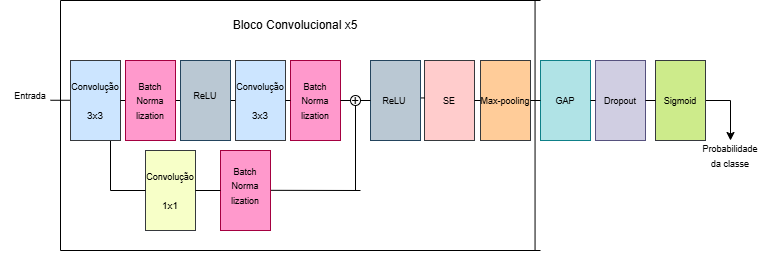

The diagram above was exported from draw.io. Its source (the exported page's mxGraphModel, read from the mxfile embedded in the PNG):
<mxGraphModel dx="1716" dy="490" grid="1" gridSize="10" guides="1" tooltips="1" connect="1" arrows="1" fold="1" page="1" pageScale="1" pageWidth="827" pageHeight="1169" math="0" shadow="0">
  <root>
    <mxCell id="0" />
    <mxCell id="1" parent="0" />
    <mxCell id="z4Vw8mpApMLbgR2r6KhT-1" edge="1" parent="1" style="endArrow=none;html=1;rounded=0;startArrow=none;startFill=0;endFill=0;" value="">
      <mxGeometry height="50" relative="1" width="50" as="geometry">
        <mxPoint x="40" y="259.76" as="sourcePoint" />
        <mxPoint x="80" y="259.76" as="targetPoint" />
      </mxGeometry>
    </mxCell>
    <mxCell id="z4Vw8mpApMLbgR2r6KhT-2" edge="1" parent="1" style="endArrow=none;html=1;rounded=0;" value="">
      <mxGeometry height="50" relative="1" width="50" as="geometry">
        <mxPoint x="100" y="350" as="sourcePoint" />
        <mxPoint x="100" y="260" as="targetPoint" />
      </mxGeometry>
    </mxCell>
    <mxCell id="z4Vw8mpApMLbgR2r6KhT-14" parent="1" style="rounded=0;whiteSpace=wrap;html=1;direction=south;fillColor=#ffcc99;strokeColor=#36393d;" value="" vertex="1">
      <mxGeometry height="80" width="50" x="470" y="220" as="geometry" />
    </mxCell>
    <mxCell id="z4Vw8mpApMLbgR2r6KhT-32" parent="1" style="rounded=0;whiteSpace=wrap;html=1;direction=south;fillColor=#cce5ff;strokeColor=#36393d;" value="" vertex="1">
      <mxGeometry height="80" width="50" x="60" y="220" as="geometry" />
    </mxCell>
    <mxCell id="z4Vw8mpApMLbgR2r6KhT-33" edge="1" parent="1" source="z4Vw8mpApMLbgR2r6KhT-32" style="endArrow=none;html=1;rounded=0;exitX=0.5;exitY=0;exitDx=0;exitDy=0;" value="">
      <mxGeometry height="50" relative="1" width="50" as="geometry">
        <mxPoint x="165" y="260" as="sourcePoint" />
        <mxPoint x="230" y="260" as="targetPoint" />
      </mxGeometry>
    </mxCell>
    <mxCell id="qqFSXVCJtBr4gLJeutT--10" parent="1" style="text;html=1;whiteSpace=wrap;strokeColor=none;fillColor=none;align=center;verticalAlign=middle;rounded=0;" value="&lt;font style=&quot;font-size: 9px;&quot;&gt;Max-pooling&lt;/font&gt;" vertex="1">
      <mxGeometry height="30" width="60" x="465" y="245" as="geometry" />
    </mxCell>
    <mxCell id="qqFSXVCJtBr4gLJeutT--19" edge="1" parent="1" style="endArrow=none;html=1;rounded=0;" value="">
      <mxGeometry height="50" relative="1" width="50" as="geometry">
        <mxPoint x="695" y="260" as="sourcePoint" />
        <mxPoint x="720" y="260" as="targetPoint" />
      </mxGeometry>
    </mxCell>
    <mxCell id="qqFSXVCJtBr4gLJeutT--20" edge="1" parent="1" style="endArrow=none;html=1;rounded=0;startArrow=classic;startFill=1;" value="">
      <mxGeometry height="50" relative="1" width="50" as="geometry">
        <mxPoint x="720" y="300" as="sourcePoint" />
        <mxPoint x="720" y="260" as="targetPoint" />
      </mxGeometry>
    </mxCell>
    <mxCell id="qqFSXVCJtBr4gLJeutT--21" parent="1" style="text;html=1;whiteSpace=wrap;strokeColor=none;fillColor=none;align=center;verticalAlign=middle;rounded=0;" value="&lt;font style=&quot;font-size: 9px;&quot;&gt;Probabilidade da classe&lt;/font&gt;" vertex="1">
      <mxGeometry height="30" width="60" x="690" y="300" as="geometry" />
    </mxCell>
    <mxCell id="qqFSXVCJtBr4gLJeutT--27" edge="1" parent="1" style="endArrow=none;html=1;rounded=0;" value="">
      <mxGeometry height="50" relative="1" width="50" as="geometry">
        <mxPoint x="270" y="259.99999999999994" as="sourcePoint" />
        <mxPoint x="270" y="260" as="targetPoint" />
      </mxGeometry>
    </mxCell>
    <mxCell id="qqFSXVCJtBr4gLJeutT--37" parent="1" style="rounded=0;whiteSpace=wrap;html=1;direction=south;fillColor=light-dark(#FF99CC,#FF90F3);strokeColor=#A50040;fontColor=#ffffff;" value="" vertex="1">
      <mxGeometry height="80" width="50" x="115" y="220" as="geometry" />
    </mxCell>
    <mxCell id="qqFSXVCJtBr4gLJeutT--41" parent="1" style="rounded=0;whiteSpace=wrap;html=1;direction=south;fillColor=#F7FFC8;strokeColor=#36393d;" value="" vertex="1">
      <mxGeometry height="80" width="50" x="135" y="310" as="geometry" />
    </mxCell>
    <mxCell id="qqFSXVCJtBr4gLJeutT--43" edge="1" parent="1" style="endArrow=none;html=1;rounded=0;entryX=0.5;entryY=1;entryDx=0;entryDy=0;" target="qqFSXVCJtBr4gLJeutT--41" value="">
      <mxGeometry height="50" relative="1" width="50" as="geometry">
        <mxPoint x="100" y="350" as="sourcePoint" />
        <mxPoint x="195" y="350" as="targetPoint" />
      </mxGeometry>
    </mxCell>
    <mxCell id="qqFSXVCJtBr4gLJeutT--49" parent="1" style="rounded=0;whiteSpace=wrap;html=1;direction=south;fillColor=#ffcccc;strokeColor=#36393d;" value="" vertex="1">
      <mxGeometry height="80" width="50" x="414" y="220" as="geometry" />
    </mxCell>
    <mxCell id="qqFSXVCJtBr4gLJeutT--57" parent="1" style="text;html=1;whiteSpace=wrap;strokeColor=none;fillColor=none;align=center;verticalAlign=middle;rounded=0;" value="Bloco Convolucional x5" vertex="1">
      <mxGeometry height="30" width="190" x="190" y="170" as="geometry" />
    </mxCell>
    <mxCell id="qqFSXVCJtBr4gLJeutT--59" parent="1" style="rounded=0;whiteSpace=wrap;html=1;direction=south;fillColor=#b0e3e6;strokeColor=#0e8088;" value="" vertex="1">
      <mxGeometry height="80" width="50" x="530" y="220" as="geometry" />
    </mxCell>
    <mxCell id="qqFSXVCJtBr4gLJeutT--61" edge="1" parent="1" source="z4Vw8mpApMLbgR2r6KhT-14" style="endArrow=none;html=1;rounded=0;exitX=0.5;exitY=0;exitDx=0;exitDy=0;entryX=0.5;entryY=1;entryDx=0;entryDy=0;" target="qqFSXVCJtBr4gLJeutT--59" value="">
      <mxGeometry height="50" relative="1" width="50" as="geometry">
        <mxPoint x="320" y="300" as="sourcePoint" />
        <mxPoint x="370" y="250" as="targetPoint" />
      </mxGeometry>
    </mxCell>
    <mxCell id="qqFSXVCJtBr4gLJeutT--62" parent="1" style="text;html=1;whiteSpace=wrap;strokeColor=none;fillColor=none;align=center;verticalAlign=middle;rounded=0;" value="&lt;font style=&quot;font-size: 9px;&quot;&gt;GAP&lt;/font&gt;" vertex="1">
      <mxGeometry height="30" width="60" x="525" y="245" as="geometry" />
    </mxCell>
    <mxCell id="qqFSXVCJtBr4gLJeutT--63" parent="1" style="rounded=0;whiteSpace=wrap;html=1;direction=south;fillColor=#d0cee2;strokeColor=#56517e;" value="" vertex="1">
      <mxGeometry height="80" width="50" x="585" y="220" as="geometry" />
    </mxCell>
    <mxCell id="qqFSXVCJtBr4gLJeutT--66" edge="1" parent="1" source="qqFSXVCJtBr4gLJeutT--59" style="endArrow=none;html=1;rounded=0;exitX=0.5;exitY=0;exitDx=0;exitDy=0;entryX=0.5;entryY=1;entryDx=0;entryDy=0;" target="qqFSXVCJtBr4gLJeutT--63" value="">
      <mxGeometry height="50" relative="1" width="50" as="geometry">
        <mxPoint x="460" y="300" as="sourcePoint" />
        <mxPoint x="495" y="260" as="targetPoint" />
      </mxGeometry>
    </mxCell>
    <mxCell id="qqFSXVCJtBr4gLJeutT--68" parent="1" style="rounded=0;whiteSpace=wrap;html=1;direction=south;fillColor=#cdeb8b;strokeColor=#36393d;" value="" vertex="1">
      <mxGeometry height="80" width="50" x="645" y="220" as="geometry" />
    </mxCell>
    <mxCell id="qqFSXVCJtBr4gLJeutT--69" edge="1" parent="1" source="qqFSXVCJtBr4gLJeutT--63" style="endArrow=none;html=1;rounded=0;entryX=0.5;entryY=1;entryDx=0;entryDy=0;exitX=0.5;exitY=0;exitDx=0;exitDy=0;" target="qqFSXVCJtBr4gLJeutT--68" value="">
      <mxGeometry height="50" relative="1" width="50" as="geometry">
        <mxPoint x="555" y="260" as="sourcePoint" />
        <mxPoint x="560" y="240" as="targetPoint" />
      </mxGeometry>
    </mxCell>
    <mxCell id="qqFSXVCJtBr4gLJeutT--70" parent="1" style="text;html=1;whiteSpace=wrap;strokeColor=none;fillColor=none;align=center;verticalAlign=middle;rounded=0;" value="&lt;font style=&quot;font-size: 9px;&quot;&gt;Dropout&lt;/font&gt;" vertex="1">
      <mxGeometry height="30" width="60" x="580" y="245" as="geometry" />
    </mxCell>
    <mxCell id="qqFSXVCJtBr4gLJeutT--71" parent="1" style="text;html=1;whiteSpace=wrap;strokeColor=none;fillColor=none;align=center;verticalAlign=middle;rounded=0;" value="&lt;font style=&quot;font-size: 9px;&quot;&gt;Sigmoid&lt;/font&gt;" vertex="1">
      <mxGeometry height="30" width="60" x="640" y="245" as="geometry" />
    </mxCell>
    <mxCell id="qqFSXVCJtBr4gLJeutT--73" parent="1" style="text;html=1;whiteSpace=wrap;strokeColor=none;fillColor=none;align=center;verticalAlign=middle;rounded=0;" value="&lt;font style=&quot;font-size: 9px;&quot;&gt;Entrada&lt;/font&gt;" vertex="1">
      <mxGeometry height="30" width="60" x="-10" y="240" as="geometry" />
    </mxCell>
    <mxCell id="qqFSXVCJtBr4gLJeutT--76" parent="1" style="text;html=1;whiteSpace=wrap;strokeColor=none;fillColor=none;align=center;verticalAlign=middle;rounded=0;" value="&lt;font style=&quot;font-size: 9px;&quot;&gt;Batch&lt;/font&gt;&lt;div&gt;&lt;font style=&quot;font-size: 9px;&quot;&gt;Norma&lt;/font&gt;&lt;/div&gt;&lt;div&gt;&lt;font style=&quot;font-size: 9px;&quot;&gt;lization&lt;/font&gt;&lt;/div&gt;" vertex="1">
      <mxGeometry height="30" width="60" x="110" y="245" as="geometry" />
    </mxCell>
    <mxCell id="qqFSXVCJtBr4gLJeutT--77" parent="1" style="rounded=0;whiteSpace=wrap;html=1;direction=south;fillColor=#bac8d3;strokeColor=#23445d;" value="" vertex="1">
      <mxGeometry height="80" width="50" x="170" y="220" as="geometry" />
    </mxCell>
    <mxCell id="qqFSXVCJtBr4gLJeutT--78" parent="1" style="text;html=1;whiteSpace=wrap;strokeColor=none;fillColor=none;align=center;verticalAlign=middle;rounded=0;" value="&lt;font style=&quot;font-size: 9px;&quot;&gt;ReLU&lt;/font&gt;" vertex="1">
      <mxGeometry height="30" width="60" x="165" y="240" as="geometry" />
    </mxCell>
    <mxCell id="qqFSXVCJtBr4gLJeutT--80" parent="1" style="text;html=1;whiteSpace=wrap;strokeColor=none;fillColor=none;align=center;verticalAlign=middle;rounded=0;" value="&lt;font style=&quot;font-size: 9px;&quot;&gt;Convolução&lt;/font&gt;&lt;div&gt;&lt;font style=&quot;font-size: 9px;&quot;&gt;&lt;br&gt;&lt;/font&gt;&lt;/div&gt;&lt;div&gt;&lt;font size=&quot;1&quot;&gt;3x3&lt;/font&gt;&lt;/div&gt;" vertex="1">
      <mxGeometry height="30" width="60" x="55" y="245" as="geometry" />
    </mxCell>
    <mxCell id="qqFSXVCJtBr4gLJeutT--81" parent="1" style="rounded=0;whiteSpace=wrap;html=1;direction=south;fillColor=#cce5ff;strokeColor=#36393d;" value="" vertex="1">
      <mxGeometry height="80" width="50" x="225" y="220" as="geometry" />
    </mxCell>
    <mxCell id="qqFSXVCJtBr4gLJeutT--83" parent="1" style="rounded=0;whiteSpace=wrap;html=1;direction=south;fillColor=light-dark(#FF99CC,#FF90F3);strokeColor=#A50040;fontColor=#ffffff;" value="" vertex="1">
      <mxGeometry height="80" width="50" x="280" y="220" as="geometry" />
    </mxCell>
    <mxCell id="qqFSXVCJtBr4gLJeutT--86" parent="1" style="rounded=0;whiteSpace=wrap;html=1;direction=south;fillColor=#bac8d3;strokeColor=#23445d;" value="" vertex="1">
      <mxGeometry height="80" width="50" x="360" y="220" as="geometry" />
    </mxCell>
    <mxCell id="qqFSXVCJtBr4gLJeutT--90" edge="1" parent="1" source="qqFSXVCJtBr4gLJeutT--81" style="endArrow=none;html=1;rounded=0;exitX=0.5;exitY=0;exitDx=0;exitDy=0;entryX=0.5;entryY=1;entryDx=0;entryDy=0;" target="qqFSXVCJtBr4gLJeutT--83" value="">
      <mxGeometry height="50" relative="1" width="50" as="geometry">
        <mxPoint x="230" y="300" as="sourcePoint" />
        <mxPoint x="280" y="250" as="targetPoint" />
      </mxGeometry>
    </mxCell>
    <mxCell id="qqFSXVCJtBr4gLJeutT--94" parent="1" style="text;html=1;whiteSpace=wrap;strokeColor=none;fillColor=none;align=center;verticalAlign=middle;rounded=0;" value="&lt;font style=&quot;font-size: 9px;&quot;&gt;Convolução&lt;/font&gt;&lt;div&gt;&lt;font style=&quot;font-size: 9px;&quot;&gt;&lt;br&gt;&lt;/font&gt;&lt;/div&gt;&lt;div&gt;&lt;font size=&quot;1&quot;&gt;3x3&lt;/font&gt;&lt;/div&gt;" vertex="1">
      <mxGeometry height="30" width="60" x="220" y="245" as="geometry" />
    </mxCell>
    <mxCell id="qqFSXVCJtBr4gLJeutT--97" edge="1" parent="1" style="endArrow=none;html=1;rounded=0;" value="">
      <mxGeometry height="50" relative="1" width="50" as="geometry">
        <mxPoint x="250" y="349.8" as="sourcePoint" />
        <mxPoint x="350" y="350" as="targetPoint" />
      </mxGeometry>
    </mxCell>
    <mxCell id="qqFSXVCJtBr4gLJeutT--98" parent="1" style="text;html=1;whiteSpace=wrap;strokeColor=none;fillColor=none;align=center;verticalAlign=middle;rounded=0;" value="&lt;font style=&quot;font-size: 9px;&quot;&gt;Convolução&lt;/font&gt;&lt;div&gt;&lt;font style=&quot;font-size: 9px;&quot;&gt;&lt;br&gt;&lt;/font&gt;&lt;/div&gt;&lt;div&gt;&lt;font size=&quot;1&quot;&gt;1x1&lt;/font&gt;&lt;/div&gt;" vertex="1">
      <mxGeometry height="30" width="60" x="130" y="335" as="geometry" />
    </mxCell>
    <mxCell id="qqFSXVCJtBr4gLJeutT--105" edge="1" parent="1" source="qqFSXVCJtBr4gLJeutT--49" style="endArrow=none;html=1;rounded=0;exitX=0.5;exitY=0;exitDx=0;exitDy=0;entryX=0.5;entryY=1;entryDx=0;entryDy=0;" target="z4Vw8mpApMLbgR2r6KhT-14" value="">
      <mxGeometry height="50" relative="1" width="50" as="geometry">
        <mxPoint x="420" y="270" as="sourcePoint" />
        <mxPoint x="470" y="220" as="targetPoint" />
      </mxGeometry>
    </mxCell>
    <mxCell id="qqFSXVCJtBr4gLJeutT--114" edge="1" parent="1" style="endArrow=none;html=1;rounded=0;" value="">
      <mxGeometry height="50" relative="1" width="50" as="geometry">
        <mxPoint x="50" y="160" as="sourcePoint" />
        <mxPoint x="50" y="410" as="targetPoint" />
      </mxGeometry>
    </mxCell>
    <mxCell id="qqFSXVCJtBr4gLJeutT--116" edge="1" parent="1" style="endArrow=none;html=1;rounded=0;" value="">
      <mxGeometry height="50" relative="1" width="50" as="geometry">
        <mxPoint x="524.55" y="160" as="sourcePoint" />
        <mxPoint x="524.55" y="410" as="targetPoint" />
      </mxGeometry>
    </mxCell>
    <mxCell id="qqFSXVCJtBr4gLJeutT--118" edge="1" parent="1" style="endArrow=none;html=1;rounded=0;" value="">
      <mxGeometry height="50" relative="1" width="50" as="geometry">
        <mxPoint x="50" y="160" as="sourcePoint" />
        <mxPoint x="530" y="160" as="targetPoint" />
      </mxGeometry>
    </mxCell>
    <mxCell id="qqFSXVCJtBr4gLJeutT--119" edge="1" parent="1" style="endArrow=none;html=1;rounded=0;" value="">
      <mxGeometry height="50" relative="1" width="50" as="geometry">
        <mxPoint x="50" y="410" as="sourcePoint" />
        <mxPoint x="530" y="410" as="targetPoint" />
      </mxGeometry>
    </mxCell>
    <mxCell id="qqFSXVCJtBr4gLJeutT--121" edge="1" parent="1" source="qqFSXVCJtBr4gLJeutT--83" style="endArrow=none;html=1;rounded=0;exitX=0.5;exitY=0;exitDx=0;exitDy=0;" value="">
      <mxGeometry height="50" relative="1" width="50" as="geometry">
        <mxPoint x="370" y="300" as="sourcePoint" />
        <mxPoint x="340" y="260" as="targetPoint" />
      </mxGeometry>
    </mxCell>
    <mxCell id="qqFSXVCJtBr4gLJeutT--122" parent="1" style="ellipse;whiteSpace=wrap;html=1;aspect=fixed;" value="" vertex="1">
      <mxGeometry height="10" width="10" x="340" y="255" as="geometry" />
    </mxCell>
    <mxCell id="qqFSXVCJtBr4gLJeutT--123" edge="1" parent="1" source="qqFSXVCJtBr4gLJeutT--122" style="endArrow=none;html=1;rounded=0;exitX=1;exitY=0.5;exitDx=0;exitDy=0;" value="">
      <mxGeometry height="50" relative="1" width="50" as="geometry">
        <mxPoint x="340" y="310" as="sourcePoint" />
        <mxPoint x="360" y="260" as="targetPoint" />
      </mxGeometry>
    </mxCell>
    <mxCell id="qqFSXVCJtBr4gLJeutT--124" edge="1" parent="1" style="endArrow=none;html=1;rounded=0;entryX=0.5;entryY=1;entryDx=0;entryDy=0;" target="qqFSXVCJtBr4gLJeutT--122" value="">
      <mxGeometry height="50" relative="1" width="50" as="geometry">
        <mxPoint x="345" y="350" as="sourcePoint" />
        <mxPoint x="410" y="280" as="targetPoint" />
      </mxGeometry>
    </mxCell>
    <mxCell id="qqFSXVCJtBr4gLJeutT--125" parent="1" style="text;html=1;whiteSpace=wrap;strokeColor=none;fillColor=none;align=center;verticalAlign=middle;rounded=0;" value="&lt;font style=&quot;font-size: 9px;&quot;&gt;Batch&lt;/font&gt;&lt;div&gt;&lt;font style=&quot;font-size: 9px;&quot;&gt;Norma&lt;/font&gt;&lt;/div&gt;&lt;div&gt;&lt;font style=&quot;font-size: 9px;&quot;&gt;lization&lt;/font&gt;&lt;/div&gt;" vertex="1">
      <mxGeometry height="30" width="60" x="275" y="245" as="geometry" />
    </mxCell>
    <mxCell id="qqFSXVCJtBr4gLJeutT--126" parent="1" style="text;html=1;whiteSpace=wrap;strokeColor=none;fillColor=none;align=center;verticalAlign=middle;rounded=0;" value="&lt;font style=&quot;font-size: 9px;&quot;&gt;ReLU&lt;/font&gt;" vertex="1">
      <mxGeometry height="30" width="60" x="354" y="245" as="geometry" />
    </mxCell>
    <mxCell id="qqFSXVCJtBr4gLJeutT--127" parent="1" style="text;html=1;whiteSpace=wrap;strokeColor=none;fillColor=none;align=center;verticalAlign=middle;rounded=0;" value="&lt;font style=&quot;font-size: 13px;&quot;&gt;+&lt;/font&gt;" vertex="1">
      <mxGeometry height="30" width="60" x="315" y="245" as="geometry" />
    </mxCell>
    <mxCell id="qqFSXVCJtBr4gLJeutT--129" parent="1" style="text;html=1;whiteSpace=wrap;strokeColor=none;fillColor=none;align=center;verticalAlign=middle;rounded=0;" value="&lt;font style=&quot;font-size: 9px;&quot;&gt;SE&lt;/font&gt;" vertex="1">
      <mxGeometry height="30" width="60" x="409" y="245" as="geometry" />
    </mxCell>
    <mxCell id="qqFSXVCJtBr4gLJeutT--130" edge="1" parent="1" source="qqFSXVCJtBr4gLJeutT--86" style="endArrow=none;html=1;rounded=0;exitX=0.468;exitY=-0.009;exitDx=0;exitDy=0;exitPerimeter=0;entryX=0.468;entryY=1.001;entryDx=0;entryDy=0;entryPerimeter=0;" target="qqFSXVCJtBr4gLJeutT--49" value="">
      <mxGeometry height="50" relative="1" width="50" as="geometry">
        <mxPoint x="360" y="310" as="sourcePoint" />
        <mxPoint x="410" y="260" as="targetPoint" />
      </mxGeometry>
    </mxCell>
    <mxCell id="qqFSXVCJtBr4gLJeutT--131" parent="1" style="rounded=0;whiteSpace=wrap;html=1;direction=south;fillColor=light-dark(#FF99CC,#FF90F3);strokeColor=#A50040;fontColor=#ffffff;" value="" vertex="1">
      <mxGeometry height="80" width="50" x="210" y="310" as="geometry" />
    </mxCell>
    <mxCell id="qqFSXVCJtBr4gLJeutT--132" parent="1" style="text;html=1;whiteSpace=wrap;strokeColor=none;fillColor=none;align=center;verticalAlign=middle;rounded=0;" value="&lt;font style=&quot;font-size: 9px;&quot;&gt;Batch&lt;/font&gt;&lt;div&gt;&lt;font style=&quot;font-size: 9px;&quot;&gt;Norma&lt;/font&gt;&lt;/div&gt;&lt;div&gt;&lt;font style=&quot;font-size: 9px;&quot;&gt;lization&lt;/font&gt;&lt;/div&gt;" vertex="1">
      <mxGeometry height="30" width="60" x="205" y="330" as="geometry" />
    </mxCell>
    <mxCell id="qqFSXVCJtBr4gLJeutT--134" edge="1" parent="1" source="qqFSXVCJtBr4gLJeutT--41" style="endArrow=none;html=1;rounded=0;exitX=0.5;exitY=0;exitDx=0;exitDy=0;entryX=0.5;entryY=1;entryDx=0;entryDy=0;" target="qqFSXVCJtBr4gLJeutT--131" value="">
      <mxGeometry height="50" relative="1" width="50" as="geometry">
        <mxPoint x="240" y="390" as="sourcePoint" />
        <mxPoint x="290" y="340" as="targetPoint" />
      </mxGeometry>
    </mxCell>
  </root>
</mxGraphModel>